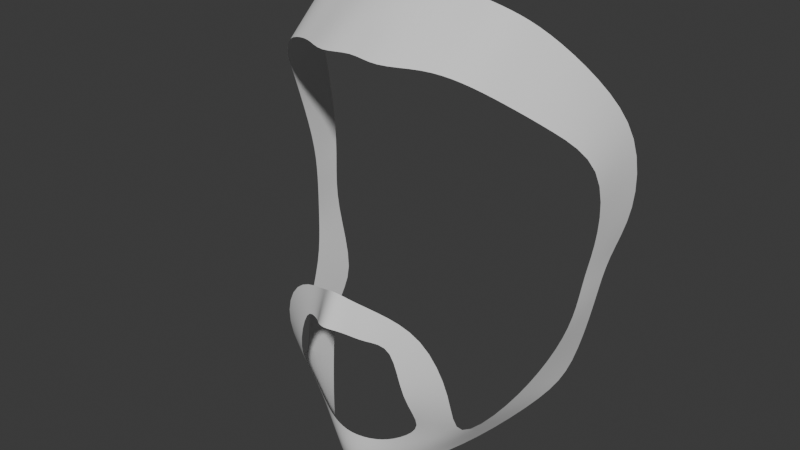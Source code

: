 # Source: character.blend  (saved by Blender 4.3.32; exported with 4.5.12 LTS)
import bpy
from mathutils import Matrix  # noqa: F401  (used for matrix-valued properties, if any)

bpy.ops.wm.read_factory_settings(use_empty=True)
scene = bpy.context.scene
scene.name = 'Scene'

# ---- collections
col_head = bpy.data.collections.new('Head'); scene.collection.children.link(col_head)
col_ref = bpy.data.collections.new('Ref'); scene.collection.children.link(col_ref)

# ---- world
world_world = bpy.data.worlds.new('World'); scene.world = world_world
world_world.use_nodes = True; world_world.node_tree.nodes.clear()
_N = world_world.node_tree.nodes; _L = world_world.node_tree.links
n0 = _N.new('ShaderNodeOutputWorld'); n0.name = 'World Output'; n0.location = (300, 300)
n1 = _N.new('ShaderNodeBackground'); n1.name = 'Background'; n1.location = (10, 300)
n1.inputs[0].default_value = (0.05088, 0.05088, 0.05088, 1.0)
_L.new(n1.outputs[0], n0.inputs[0])
n0.is_active_output = True
world_world.color = (0.05088, 0.05088, 0.05088)
world_world.sun_shadow_jitter_overblur = 0.0

# ---- meshes
me_plane_001 = bpy.data.meshes.new('Plane.001')
me_plane_001.from_pydata([(0.006449, -0.09438, 0.6875), (0.0, -0.09751, 0.691), (0.005897, -0.09979, 0.6774), (0.0, -0.1042, 0.6789), (0.0126, -0.08962, 0.6837), (0.01104, -0.09372, 0.672), (0.03106, -0.08527, 0.6788), (0.02108, -0.08977, 0.6731), (0.04164, -0.08222, 0.6561), (0.02556, -0.09088, 0.6522), (0.03655, -0.07347, 0.6281), (0.02861, -0.08076, 0.6357), (0.02246, -0.07991, 0.621), (0.01911, -0.0838, 0.6277), (0.009492, -0.08831, 0.6176), (0.01086, -0.08744, 0.6248), (0.0, -0.09144, 0.6156), (0.0, -0.09017, 0.6244), (0.01411, -0.08244, 0.6111), (0.0, -0.09185, 0.6095), (0.02294, -0.07497, 0.6136), (0.037, -0.05993, 0.6217), (0.05113, -0.06013, 0.6437), (0.05451, -0.0397, 0.6391), (0.05815, -0.04392, 0.6596), (0.0562, -0.02406, 0.6453), (0.06323, -0.03832, 0.6768), (0.06452, -0.02635, 0.679), (0.0646, -0.03674, 0.6938), (0.06613, -0.02348, 0.696), (0.06799, -0.03459, 0.7096), (0.0721, -0.01703, 0.7139), (0.07162, -0.04148, 0.7402), (0.07315, -0.02133, 0.745), (0.05928, -0.05669, 0.7541), (0.06322, -0.03525, 0.7669), (0.04758, -0.06687, 0.7633), (0.04846, -0.04472, 0.7818), (0.03741, -0.07534, 0.7704), (0.03918, -0.05218, 0.7887), (0.02466, -0.07936, 0.773), (0.02618, -0.0539, 0.7918), (0.01182, -0.0884, 0.7732), (0.01303, -0.05648, 0.795), (0.0, -0.08495, 0.7749), (0.0, -0.06208, 0.7941)], [], [(0, 1, 3, 2), (0, 2, 5, 4), (4, 5, 7, 6), (6, 7, 9, 8), (8, 9, 11, 10), (10, 11, 13, 12), (12, 13, 15, 14), (14, 15, 17, 16), (14, 16, 19, 18), (10, 12, 20, 21), (12, 14, 18, 20), (10, 21, 23, 22), (22, 23, 25, 24), (24, 25, 27, 26), (26, 27, 29, 28), (28, 29, 31, 30), (30, 31, 33, 32), (32, 33, 35, 34), (34, 35, 37, 36), (36, 37, 39, 38), (38, 39, 41, 40), (40, 41, 43, 42), (42, 43, 45, 44)])
me_plane_001.polygons.foreach_set('use_smooth', [True] * 23)
_uv = me_plane_001.uv_layers.new(name='UVMap')
_uv.uv.foreach_set('vector', [0.0, 0.0, 1.0, 0.0, 1.0, 1.0, 0.0, 1.0, 0.0, 0.0, 0.0, 1.0, 0.0, 1.0, 0.0, 0.0, 0.0, 0.0, 0.0, 1.0, 0.0, 1.0, 0.0, 0.0, 0.0, 0.0, 0.0, 1.0, 0.0, 1.0, 0.0, 0.0, 0.0, 0.0, 0.0, 1.0, 0.0, 1.0, 0.0, 0.0, 0.0, 0.0, 0.0, 1.0, 0.0, 1.0, 0.0, 0.0, 0.0, 0.0, 0.0, 1.0, 0.0, 1.0, 0.0, 0.0, 0.0, 0.0, 0.0, 1.0, 0.0, 1.0, 0.0, 0.0, 0.0, 0.0, 0.0, 0.0, 0.0, 0.0, 0.0, 0.0, 0.0, 0.0, 0.0, 0.0, 0.0, 0.0, 0.0, 0.0, 0.0, 0.0, 0.0, 0.0, 0.0, 0.0, 0.0, 0.0, 0.0, 0.0, 0.0, 0.0, 0.0, 0.0, 0.0, 0.0, 0.0, 0.0, 0.0, 0.0, 0.0, 0.0, 0.0, 0.0, 0.0, 0.0, 0.0, 0.0, 0.0, 0.0, 0.0, 0.0, 0.0, 0.0, 0.0, 0.0, 0.0, 0.0, 0.0, 0.0, 0.0, 0.0, 0.0, 0.0, 0.0, 0.0, 0.0, 0.0, 0.0, 0.0, 0.0, 0.0, 0.0, 0.0, 0.0, 0.0, 0.0, 0.0, 0.0, 0.0, 0.0, 0.0, 0.0, 0.0, 0.0, 0.0, 0.0, 0.0, 0.0, 0.0, 0.0, 0.0, 0.0, 0.0, 0.0, 0.0, 0.0, 0.0, 0.0, 0.0, 0.0, 0.0, 0.0, 0.0, 0.0, 0.0, 0.0, 0.0, 0.0, 0.0, 0.0, 0.0, 0.0, 0.0, 0.0, 0.0, 0.0, 0.0, 0.0, 0.0, 0.0, 0.0, 0.0, 0.0])
me_plane_001.update()

# ---- objects
ob_plane = bpy.data.objects.new('Plane', me_plane_001)
ob_body_y = bpy.data.objects.new('body_y', None)
ob_body_x = bpy.data.objects.new('body_x', None)
ob_head_y = bpy.data.objects.new('head_y', None)
ob_head_x = bpy.data.objects.new('head_x', None)

# ---- transforms, parenting, visibility, modifiers, constraints
ob_plane.location = (0.0, 0.0, 0.0)
_m = ob_plane.modifiers.new('Mirror', 'MIRROR')
_m.use_clip = True
_m = ob_plane.modifiers.new('Subdivision', 'SUBSURF')
_m.levels = 2
ob_body_y.location = (0.2579, 1.087, 0.0)
ob_body_y.rotation_euler = (1.571, 0.0, 0.0)
ob_body_y.scale = (0.3395, 0.3395, 0.3395)
ob_body_y.empty_display_type = 'IMAGE'
ob_body_y.empty_display_size = 5.0
ob_body_y.use_empty_image_alpha = True
ob_body_y.color = (1.0, 1.0, 1.0, 0.5)
ob_body_y.hide_select = True
ob_body_x.location = (-0.9944, -0.4155, 1.014e-17)
ob_body_x.rotation_euler = (1.571, -0.0, 1.571)
ob_body_x.scale = (0.3395, 0.3395, 0.3395)
ob_body_x.empty_display_type = 'IMAGE'
ob_body_x.empty_display_size = 5.0
ob_body_x.use_empty_image_alpha = True
ob_body_x.color = (1.0, 1.0, 1.0, 0.5)
ob_head_y.location = (-0.1428, 1.064, 0.6898)
ob_head_y.rotation_euler = (1.571, 0.0, 0.0)
ob_head_y.scale = (0.1752, 0.1752, 0.1752)
ob_head_y.empty_display_type = 'IMAGE'
ob_head_y.empty_display_size = 5.0
ob_head_y.use_empty_image_alpha = True
ob_head_y.color = (1.0, 1.0, 1.0, 0.5)
ob_head_y.hide_select = True
ob_head_x.location = (-0.9553, 0.09507, 0.6898)
ob_head_x.rotation_euler = (1.571, -0.0, 1.571)
ob_head_x.scale = (0.1752, 0.1752, 0.1752)
ob_head_x.empty_display_type = 'IMAGE'
ob_head_x.empty_display_size = 5.0
ob_head_x.use_empty_image_alpha = True
ob_head_x.color = (1.0, 1.0, 1.0, 0.5)

# ---- collection membership
col_head.objects.link(ob_plane)
col_ref.objects.link(ob_body_y)
col_ref.objects.link(ob_body_x)
col_ref.objects.link(ob_head_y)
col_ref.objects.link(ob_head_x)

# ---- scene / render settings (as saved in the file)
scene.frame_start = 1; scene.frame_end = 250; scene.frame_set(1)
scene.render.engine = 'BLENDER_EEVEE_NEXT'
bpy.context.view_layer.update()

# ---- added for rendering (the .blend has no active camera and no usable light): camera, sun
cam_auto = bpy.data.cameras.new('AutoCamera')
cam_auto.lens = 50.0
cam_auto.sensor_width = 36.0
cam_auto.clip_end = 1000.0
ob_auto_camera = bpy.data.objects.new('AutoCamera', cam_auto)
scene.collection.objects.link(ob_auto_camera)
ob_auto_camera.location = (0.233044, -0.340286, 0.888673)
ob_auto_camera.rotation_euler = (1.09748, -7.21219e-08, 0.694738)
scene.camera = ob_auto_camera
light_auto_sun = bpy.data.lights.new('AutoSun', 'SUN')
light_auto_sun.energy = 3.0
light_auto_sun.angle = 0.0523599
ob_auto_sun = bpy.data.objects.new('AutoSun', light_auto_sun)
scene.collection.objects.link(ob_auto_sun)
ob_auto_sun.rotation_euler = (0.872665, 0.174533, 0.523599)
bpy.context.view_layer.update()
